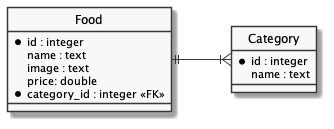

The diagram above was rendered by PlantUML. Its source (embedded in the PNG):
@startuml
hide circle
skinparam linetype ortho
skinparam monochrome true
left to right direction

entity "Food" as food {
  *id : integer
  name : text
  image : text
  price: double
  *category_id : integer <<FK>>
}

entity "Category" as category {
  *id : integer
  name : text
}

food ||--|{ category
@enduml